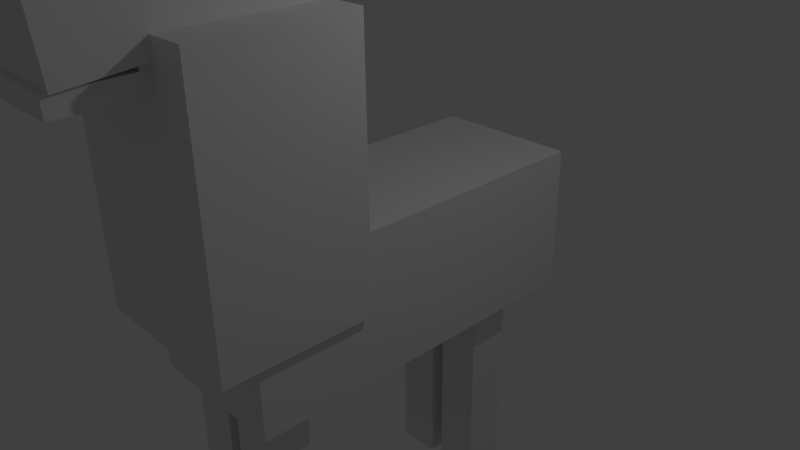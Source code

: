 # Source: Lamafa.blend  (saved by Blender 2.71.0; exported with 4.5.12 LTS)
import bpy
from mathutils import Matrix  # noqa: F401  (used for matrix-valued properties, if any)

bpy.ops.wm.read_factory_settings(use_empty=True)
scene = bpy.context.scene
scene.name = 'Scene'

# ---- collections
col_collection_1 = bpy.data.collections.new('Collection 1'); scene.collection.children.link(col_collection_1)

# ---- materials (node trees are filled in below, after node groups)
mat_material = bpy.data.materials.new('Material')
mat_material.alpha_threshold = 0.0
mat_material.use_transparent_shadow = False
mat_material.roughness = 0.5
mat_material.line_color = (0.0, 0.0, 0.0, 1.0)

# ---- material node trees

# ---- world
world_world = bpy.data.worlds.new('World'); scene.world = world_world
world_world.color = (0.05088, 0.05088, 0.05088)
world_world.use_sun_shadow = False
world_world.sun_shadow_jitter_overblur = 0.0
world_world.cycles.sampling_method = 'MANUAL'
world_world.cycles.sample_map_resolution = 256

# ---- cameras
cam_camera = bpy.data.cameras.new('Camera')
cam_camera.clip_end = 100.0
cam_camera.lens = 35.0
cam_camera.sensor_width = 32.0
cam_camera.sensor_height = 18.0
cam_camera.ortho_scale = 7.314
cam_camera.dof.focus_distance = 0.0
cam_camera.dof.aperture_fstop = 128.0

# ---- lights
light_lamp = bpy.data.lights.new('Lamp', 'POINT')
light_lamp.transmission_factor = 0.0
light_lamp.cutoff_distance = 30.0
light_lamp.energy = 100.0
light_lamp.shadow_buffer_clip_start = 1.001
light_lamp.shadow_soft_size = 0.1
light_lamp.shadow_maximum_resolution = 0.006
light_lamp.use_absolute_resolution = True
light_lamp.cycles.use_multiple_importance_sampling = False

# ---- meshes
me_cube_012 = bpy.data.meshes.new('Cube.012')
me_cube_012.from_pydata([(-1.0, -1.0, -1.0), (-1.0, 1.0, -1.0), (1.0, 1.0, -1.0), (1.0, -1.0, -1.0), (-1.0, -1.0, 2.5), (-1.0, 1.0, 2.5), (1.0, 1.0, 2.5), (1.0, -1.0, 2.5), (3.255, -1.0, -0.9055), (3.255, 1.0, -0.9055), (5.225, 1.0, -0.7392), (5.225, -1.0, -0.7392), (1.986, -1.0, 2.541), (1.986, 1.0, 2.541), (3.955, 1.0, 2.708), (3.955, -1.0, 2.708), (2.365, 16.54, -25.82), (2.365, 20.22, -25.82), (6.027, 20.22, -25.66), (6.027, 16.54, -25.66), (0.4963, 16.54, -15.59), (0.4963, 20.22, -15.59), (4.158, 20.22, -15.43), (4.158, 16.54, -15.43), (-0.3614, -15.32, -5.508), (-0.3614, -7.182, -5.508), (6.231, -7.182, -5.231), (6.231, -15.32, -5.231), (-0.4896, -15.32, -4.806), (-0.4896, -7.182, -4.806), (6.102, -7.182, -4.53), (6.102, -15.32, -4.53), (-0.4896, -9.797, -4.806), (-0.3614, -9.797, -5.508), (6.102, -9.797, -4.53), (6.231, -9.797, -5.231), (-1.121, -7.182, -1.348), (5.471, -7.182, -1.072), (-1.121, -9.797, -1.348), (5.471, -9.797, -1.072), (-0.854, -14.96, -4.831), (-0.9936, 3.349, -4.067), (6.331, 3.349, -3.76), (6.47, -14.96, -4.525), (-1.492, -15.6, -1.338), (-1.632, 2.708, -0.5736), (5.692, 2.708, -0.2667), (5.832, -15.6, -1.031), (7.248, 16.54, -25.61), (7.248, 20.22, -25.61), (10.91, 20.22, -25.46), (10.91, 16.54, -25.46), (5.379, 16.54, -15.38), (5.379, 20.22, -15.38), (9.041, 20.22, -15.23), (9.041, 16.54, -15.23), (7.248, -4.902, -25.61), (7.248, -1.225, -25.61), (10.91, -1.225, -25.46), (10.91, -4.902, -25.46), (5.379, -4.902, -15.38), (5.379, -1.225, -15.38), (9.041, -1.225, -15.23), (9.041, -4.902, -15.23), (2.365, -4.902, -25.82), (2.365, -1.225, -25.82), (6.027, -1.225, -25.66), (6.027, -4.902, -25.66), (0.4963, -4.902, -15.59), (0.4963, -1.225, -15.59), (4.158, -1.225, -15.43), (4.158, -4.902, -15.43), (-2.212, -9.19, -14.23), (-2.212, 3.063, -14.23), (11.22, 3.063, -13.67), (11.22, -9.19, -13.67), (-4.081, -9.19, -3.999), (-4.081, 3.063, -3.999), (9.347, 3.063, -3.437), (9.347, -9.19, -3.437), (-1.068, -6.127, -17.13), (-1.068, 24.51, -17.13), (11.14, 24.51, -16.61), (11.14, -6.127, -16.61), (-2.136, -6.127, -11.28), (-2.136, 24.51, -11.28), (10.07, 24.51, -10.77), (10.07, -6.127, -10.77)], [], [(4, 5, 1, 0), (5, 6, 2, 1), (6, 7, 3, 2), (7, 4, 0, 3), (0, 1, 2, 3), (7, 6, 5, 4), (12, 13, 9, 8), (13, 14, 10, 9), (14, 15, 11, 10), (15, 12, 8, 11), (8, 9, 10, 11), (15, 14, 13, 12), (20, 21, 17, 16), (21, 22, 18, 17), (22, 23, 19, 18), (23, 20, 16, 19), (16, 17, 18, 19), (23, 22, 21, 20), (32, 29, 25, 33), (29, 30, 26, 25), (34, 31, 27, 35), (31, 28, 24, 27), (33, 25, 26, 35), (32, 34, 39, 38), (28, 32, 33, 24), (30, 34, 35, 26), (24, 33, 35, 27), (31, 34, 32, 28), (39, 37, 36, 38), (34, 30, 37, 39), (30, 29, 36, 37), (29, 32, 38, 36), (44, 45, 41, 40), (45, 46, 42, 41), (46, 47, 43, 42), (47, 44, 40, 43), (40, 41, 42, 43), (47, 46, 45, 44), (52, 53, 49, 48), (53, 54, 50, 49), (54, 55, 51, 50), (55, 52, 48, 51), (48, 49, 50, 51), (55, 54, 53, 52), (60, 61, 57, 56), (61, 62, 58, 57), (62, 63, 59, 58), (63, 60, 56, 59), (56, 57, 58, 59), (63, 62, 61, 60), (68, 69, 65, 64), (69, 70, 66, 65), (70, 71, 67, 66), (71, 68, 64, 67), (64, 65, 66, 67), (71, 70, 69, 68), (76, 77, 73, 72), (77, 78, 74, 73), (78, 79, 75, 74), (79, 76, 72, 75), (72, 73, 74, 75), (79, 78, 77, 76), (84, 85, 81, 80), (85, 86, 82, 81), (86, 87, 83, 82), (87, 84, 80, 83), (80, 81, 82, 83), (87, 86, 85, 84)])
_uv = me_cube_012.uv_layers.new(name='UVMap')
_uv.uv.foreach_set('vector', [0.0, 0.0, 1.0, 0.0, 1.0, 1.0, 0.0, 1.0, 0.0, 0.0, 1.0, 0.0, 1.0, 1.0, 0.0, 1.0, 0.0, 0.0, 1.0, 0.0, 1.0, 1.0, 0.0, 1.0, 0.0, 0.0, 1.0, 0.0, 1.0, 1.0, 0.0, 1.0, 0.0, 0.0, 1.0, 0.0, 1.0, 1.0, 0.0, 1.0, 0.0, 0.0, 1.0, 0.0, 1.0, 1.0, 0.0, 1.0, 0.0, 0.0, 1.0, 0.0, 1.0, 1.0, 0.0, 1.0, 0.0, 0.0, 1.0, 0.0, 1.0, 1.0, 0.0, 1.0, 0.0, 0.0, 1.0, 0.0, 1.0, 1.0, 0.0, 1.0, 0.0, 0.0, 1.0, 0.0, 1.0, 1.0, 0.0, 1.0, 0.0, 0.0, 1.0, 0.0, 1.0, 1.0, 0.0, 1.0, 0.0, 0.0, 1.0, 0.0, 1.0, 1.0, 0.0, 1.0, 0.0, 0.0, 1.0, 0.0, 1.0, 1.0, 0.0, 1.0, 0.0, 0.0, 1.0, 0.0, 1.0, 1.0, 0.0, 1.0, 0.0, 0.0, 1.0, 0.0, 1.0, 1.0, 0.0, 1.0, 0.0, 0.0, 1.0, 0.0, 1.0, 1.0, 0.0, 1.0, 0.0, 0.0, 1.0, 0.0, 1.0, 1.0, 0.0, 1.0, 0.0, 0.0, 1.0, 0.0, 1.0, 1.0, 0.0, 1.0, 0.0, 0.0, 1.0, 0.0, 1.0, 1.0, 0.0, 1.0, 0.0, 0.0, 1.0, 0.0, 1.0, 1.0, 0.0, 1.0, 0.0, 0.0, 1.0, 0.0, 1.0, 1.0, 0.0, 1.0, 0.0, 0.0, 1.0, 0.0, 1.0, 1.0, 0.0, 1.0, 0.0, 0.0, 1.0, 0.0, 1.0, 1.0, 0.0, 1.0, 0.0, 0.0, 1.0, 0.0, 1.0, 1.0, 0.0, 1.0, 0.0, 0.0, 1.0, 0.0, 1.0, 1.0, 0.0, 1.0, 0.0, 0.0, 1.0, 0.0, 1.0, 1.0, 0.0, 1.0, 0.0, 0.0, 1.0, 0.0, 1.0, 1.0, 0.0, 1.0, 0.0, 0.0, 1.0, 0.0, 1.0, 1.0, 0.0, 1.0, 0.0, 0.0, 1.0, 0.0, 1.0, 1.0, 0.0, 1.0, 0.0, 0.0, 1.0, 0.0, 1.0, 1.0, 0.0, 1.0, 0.0, 0.0, 1.0, 0.0, 1.0, 1.0, 0.0, 1.0, 0.0, 0.0, 1.0, 0.0, 1.0, 1.0, 0.0, 1.0, 0.0, 0.0, 1.0, 0.0, 1.0, 1.0, 0.0, 1.0, 0.0, 0.0, 1.0, 0.0, 1.0, 1.0, 0.0, 1.0, 0.0, 0.0, 1.0, 0.0, 1.0, 1.0, 0.0, 1.0, 0.0, 0.0, 1.0, 0.0, 1.0, 1.0, 0.0, 1.0, 0.0, 0.0, 1.0, 0.0, 1.0, 1.0, 0.0, 1.0, 0.0, 0.0, 1.0, 0.0, 1.0, 1.0, 0.0, 1.0, 0.0, 0.0, 1.0, 0.0, 1.0, 1.0, 0.0, 1.0, 0.0, 0.0, 1.0, 0.0, 1.0, 1.0, 0.0, 1.0, 0.0, 0.0, 1.0, 0.0, 1.0, 1.0, 0.0, 1.0, 0.0, 0.0, 1.0, 0.0, 1.0, 1.0, 0.0, 1.0, 0.0, 0.0, 1.0, 0.0, 1.0, 1.0, 0.0, 1.0, 0.0, 0.0, 1.0, 0.0, 1.0, 1.0, 0.0, 1.0, 0.0, 0.0, 1.0, 0.0, 1.0, 1.0, 0.0, 1.0, 0.0, 0.0, 1.0, 0.0, 1.0, 1.0, 0.0, 1.0, 0.0, 0.0, 1.0, 0.0, 1.0, 1.0, 0.0, 1.0, 0.0, 0.0, 1.0, 0.0, 1.0, 1.0, 0.0, 1.0, 0.0, 0.0, 1.0, 0.0, 1.0, 1.0, 0.0, 1.0, 0.0, 0.0, 1.0, 0.0, 1.0, 1.0, 0.0, 1.0, 0.0, 0.0, 1.0, 0.0, 1.0, 1.0, 0.0, 1.0, 0.0, 0.0, 1.0, 0.0, 1.0, 1.0, 0.0, 1.0, 0.0, 0.0, 1.0, 0.0, 1.0, 1.0, 0.0, 1.0, 0.0, 0.0, 1.0, 0.0, 1.0, 1.0, 0.0, 1.0, 0.0, 0.0, 1.0, 0.0, 1.0, 1.0, 0.0, 1.0, 0.0, 0.0, 1.0, 0.0, 1.0, 1.0, 0.0, 1.0, 0.0, 0.0, 1.0, 0.0, 1.0, 1.0, 0.0, 1.0, 0.0, 0.0, 1.0, 0.0, 1.0, 1.0, 0.0, 1.0, 0.0, 0.0, 1.0, 0.0, 1.0, 1.0, 0.0, 1.0, 0.0, 0.0, 1.0, 0.0, 1.0, 1.0, 0.0, 1.0, 0.0, 0.0, 1.0, 0.0, 1.0, 1.0, 0.0, 1.0, 0.0, 0.0, 1.0, 0.0, 1.0, 1.0, 0.0, 1.0, 0.0, 0.0, 1.0, 0.0, 1.0, 1.0, 0.0, 1.0, 0.0, 0.0, 1.0, 0.0, 1.0, 1.0, 0.0, 1.0, 0.0, 0.0, 1.0, 0.0, 1.0, 1.0, 0.0, 1.0, 0.0, 0.0, 1.0, 0.0, 1.0, 1.0, 0.0, 1.0, 0.0, 0.0, 1.0, 0.0, 1.0, 1.0, 0.0, 1.0, 0.0, 0.0, 1.0, 0.0, 1.0, 1.0, 0.0, 1.0])
me_cube_012.materials.append(mat_material)
me_cube_012.use_remesh_preserve_volume = False
me_cube_012.use_remesh_preserve_attributes = False
me_cube_012.use_mirror_vertex_groups = False
me_cube_012.update()
arm_armature = bpy.data.armatures.new('Armature')  # bones are not reproduced

# ---- objects
ob_armature = bpy.data.objects.new('Armature', arm_armature)
ob_cube_009 = bpy.data.objects.new('Cube.009', me_cube_012)
ob_lamp = bpy.data.objects.new('Lamp', light_lamp)
ob_camera = bpy.data.objects.new('Camera', cam_camera)

# ---- transforms, parenting, visibility, modifiers, constraints
ob_armature.location = (2.599e-16, -1.996, 1.0)
ob_armature.lineart.crease_threshold = 0.0
ob_cube_009.parent = ob_armature
ob_cube_009.matrix_parent_inverse = Matrix(((1.0, 0.0, 0.0, -2.599e-16), (0.0, 1.0, 0.0, 1.996), (0.0, 0.0, 1.0, -1.0), (0.0, 0.0, 0.0, 1.0)))
ob_cube_009.location = (-0.3176, -1.5, 4.8)
ob_cube_009.rotation_euler = (5.132e-10, 0.08727, 1.175e-08)
ob_cube_009.scale = (0.1632, 0.1632, 0.3409)
ob_cube_009.lineart.crease_threshold = 0.0
_vg = ob_cube_009.vertex_groups.new(name='Bone')
_vg.add([0, 1, 2, 3, 4, 5, 6, 7, 8, 9, 10, 11, 12, 13, 14, 15, 40, 41, 42, 43, 44, 45, 46, 47, 72, 73, 74, 75, 76, 77, 78, 79], 1.0, 'REPLACE')
_vg = ob_cube_009.vertex_groups.new(name='Bone.001')
_vg.add([24, 25, 26, 27, 28, 29, 30, 31, 32, 33, 34, 35, 36, 37, 38, 39], 1.0, 'REPLACE')
_vg = ob_cube_009.vertex_groups.new(name='Bone.002')
_vg.add([80, 81, 82, 83, 84, 85, 86, 87], 1.0, 'REPLACE')
_vg = ob_cube_009.vertex_groups.new(name='Bone.003')
_vg.add([56, 57, 58, 59, 60, 61, 62, 63], 1.0, 'REPLACE')
_vg = ob_cube_009.vertex_groups.new(name='Bone.004')
_vg.add([64, 65, 66, 67, 68, 69, 70, 71], 1.0, 'REPLACE')
_vg = ob_cube_009.vertex_groups.new(name='Bone.005')
_vg.add([16, 17, 18, 19, 20, 21, 22, 23], 1.0, 'REPLACE')
_vg = ob_cube_009.vertex_groups.new(name='Bone.006')
_vg.add([48, 49, 50, 51, 52, 53, 54, 55], 1.0, 'REPLACE')
_m = ob_cube_009.modifiers.new('Armature', 'ARMATURE')
_m.object = ob_armature
ob_lamp.location = (4.076, 1.005, 5.904)
ob_lamp.rotation_euler = (0.6503, 0.05522, 1.866)
ob_lamp.lock_rotations_4d = False
ob_lamp.empty_display_type = 'ARROWS'
ob_lamp.color = (0.0, 0.0, 0.0, 0.0)
ob_lamp.lineart.crease_threshold = 0.0
ob_camera.location = (7.481, -6.508, 5.344)
ob_camera.rotation_euler = (1.109, 0.01082, 0.8149)
ob_camera.lock_rotations_4d = False
ob_camera.empty_display_type = 'ARROWS'
ob_camera.color = (0.0, 0.0, 0.0, 0.0)
ob_camera.display_type = 'WIRE'
ob_camera.lineart.crease_threshold = 0.0

# ---- collection membership
col_collection_1.objects.link(ob_armature)
col_collection_1.objects.link(ob_cube_009)
col_collection_1.objects.link(ob_lamp)
col_collection_1.objects.link(ob_camera)

# ---- scene / render settings (as saved in the file)
scene.camera = ob_camera
scene.frame_start = 1; scene.frame_end = 40; scene.frame_set(12)
scene.render.engine = 'BLENDER_EEVEE_NEXT'
scene.render.image_settings.compression = 90
scene.render.resolution_percentage = 50
scene.render.dither_intensity = 0.0
scene.cycles.use_denoising = False
scene.cycles.samples = 10
scene.cycles.sampling_pattern = 'TABULATED_SOBOL'
scene.cycles.light_sampling_threshold = 0.0
scene.cycles.use_adaptive_sampling = False
scene.cycles.use_light_tree = False
scene.cycles.blur_glossy = 0.0
scene.cycles.volume_bounces = 1
scene.cycles.pixel_filter_type = 'GAUSSIAN'
scene.cycles.sample_clamp_indirect = 0.0
scene.view_settings.view_transform = 'Standard'
bpy.context.view_layer.update()
